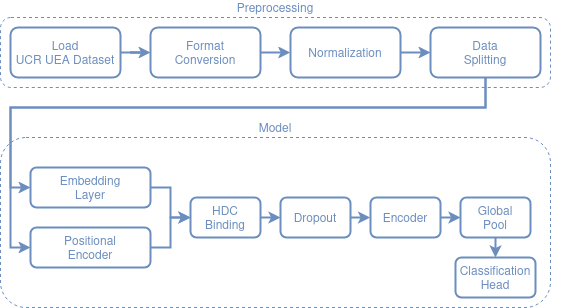

The diagram above was exported from draw.io. Its source (the exported page's mxGraphModel, read from the mxfile embedded in the PNG):
<mxGraphModel dx="786" dy="1155" grid="1" gridSize="10" guides="1" tooltips="1" connect="1" arrows="1" fold="1" page="1" pageScale="1" pageWidth="850" pageHeight="1100" math="0" shadow="0">
  <root>
    <mxCell id="0" />
    <mxCell id="1" parent="0" />
    <mxCell id="1UmKhATF8oGubTRntIZN-7" style="edgeStyle=orthogonalEdgeStyle;rounded=0;orthogonalLoop=1;jettySize=auto;html=1;strokeColor=#6C8EBF;strokeWidth=2;exitX=0.5;exitY=1;exitDx=0;exitDy=0;entryX=0;entryY=0.5;entryDx=0;entryDy=0;" parent="1" source="3tosN-IsaUGFObkJRq6m-2" target="1UmKhATF8oGubTRntIZN-4" edge="1">
      <mxGeometry relative="1" as="geometry">
        <mxPoint x="100" y="200" as="targetPoint" />
        <mxPoint x="163" y="145" as="sourcePoint" />
        <Array as="points">
          <mxPoint x="495" y="160" />
          <mxPoint x="20" y="160" />
          <mxPoint x="20" y="240" />
        </Array>
      </mxGeometry>
    </mxCell>
    <mxCell id="1UmKhATF8oGubTRntIZN-8" style="edgeStyle=orthogonalEdgeStyle;rounded=0;orthogonalLoop=1;jettySize=auto;html=1;entryX=0;entryY=0.5;entryDx=0;entryDy=0;strokeColor=#6C8EBF;strokeWidth=2;exitX=0.5;exitY=1;exitDx=0;exitDy=0;" parent="1" source="3tosN-IsaUGFObkJRq6m-2" target="1UmKhATF8oGubTRntIZN-5" edge="1">
      <mxGeometry relative="1" as="geometry">
        <mxPoint x="210" y="155" as="targetPoint" />
        <mxPoint x="173" y="155" as="sourcePoint" />
        <Array as="points">
          <mxPoint x="495" y="160" />
          <mxPoint x="20" y="160" />
          <mxPoint x="20" y="300" />
        </Array>
      </mxGeometry>
    </mxCell>
    <mxCell id="RExKNvcZLo4CCRV-Riuh-3" value="" style="group;fillColor=none;gradientColor=none;fillStyle=solid;" parent="1" vertex="1" connectable="0">
      <mxGeometry x="10" y="70" width="560" height="70" as="geometry" />
    </mxCell>
    <mxCell id="RExKNvcZLo4CCRV-Riuh-1" value="Preprocessing" style="rounded=1;whiteSpace=wrap;html=1;fillColor=none;strokeColor=#6C8EBF;dashed=1;verticalAlign=bottom;labelPosition=center;verticalLabelPosition=top;align=center;fontColor=light-dark(#6c8ebf, #ededed);" parent="RExKNvcZLo4CCRV-Riuh-3" vertex="1">
      <mxGeometry width="550" height="70" as="geometry" />
    </mxCell>
    <mxCell id="1UmKhATF8oGubTRntIZN-1" style="edgeStyle=orthogonalEdgeStyle;rounded=0;orthogonalLoop=1;jettySize=auto;html=1;entryX=0;entryY=0.5;entryDx=0;entryDy=0;strokeColor=#6C8EBF;strokeWidth=2;" parent="RExKNvcZLo4CCRV-Riuh-3" source="1UmKhATF8oGubTRntIZN-2" target="1UmKhATF8oGubTRntIZN-3" edge="1">
      <mxGeometry relative="1" as="geometry">
        <mxPoint x="196" y="20" as="targetPoint" />
      </mxGeometry>
    </mxCell>
    <mxCell id="1UmKhATF8oGubTRntIZN-2" value="&lt;div&gt;Load&lt;/div&gt;&lt;div&gt;UCR UEA Dataset&lt;/div&gt;" style="rounded=1;whiteSpace=wrap;html=1;fillColor=default;fontSize=12;strokeColor=#6C8EBF;fontColor=light-dark(#6C8EBF,#EDEDED);strokeWidth=2;" parent="RExKNvcZLo4CCRV-Riuh-3" vertex="1">
      <mxGeometry x="10" y="10" width="110" height="50" as="geometry" />
    </mxCell>
    <mxCell id="1UmKhATF8oGubTRntIZN-3" value="&lt;div&gt;Format&lt;/div&gt;&lt;div&gt;Conversion&lt;/div&gt;" style="rounded=1;whiteSpace=wrap;html=1;fillColor=default;fontSize=12;strokeColor=#6C8EBF;fontColor=light-dark(#6C8EBF,#EDEDED);strokeWidth=2;" parent="RExKNvcZLo4CCRV-Riuh-3" vertex="1">
      <mxGeometry x="150" y="10" width="110" height="50" as="geometry" />
    </mxCell>
    <mxCell id="3tosN-IsaUGFObkJRq6m-1" value="Normalization" style="rounded=1;whiteSpace=wrap;html=1;fillColor=default;fontSize=12;strokeColor=#6C8EBF;fontColor=light-dark(#6C8EBF,#EDEDED);strokeWidth=2;" parent="RExKNvcZLo4CCRV-Riuh-3" vertex="1">
      <mxGeometry x="290" y="10" width="110" height="50" as="geometry" />
    </mxCell>
    <mxCell id="3tosN-IsaUGFObkJRq6m-2" value="&lt;div&gt;Data&lt;/div&gt;&lt;div&gt;Splitting&lt;/div&gt;" style="rounded=1;whiteSpace=wrap;html=1;fillColor=default;fontSize=12;strokeColor=#6C8EBF;fontColor=light-dark(#6C8EBF,#EDEDED);strokeWidth=2;" parent="RExKNvcZLo4CCRV-Riuh-3" vertex="1">
      <mxGeometry x="430" y="10" width="110" height="50" as="geometry" />
    </mxCell>
    <mxCell id="3tosN-IsaUGFObkJRq6m-4" style="edgeStyle=orthogonalEdgeStyle;rounded=0;orthogonalLoop=1;jettySize=auto;html=1;entryX=-0.003;entryY=0.503;entryDx=0;entryDy=0;strokeColor=#6C8EBF;strokeWidth=2;entryPerimeter=0;exitX=1;exitY=0.5;exitDx=0;exitDy=0;" parent="RExKNvcZLo4CCRV-Riuh-3" source="1UmKhATF8oGubTRntIZN-3" target="3tosN-IsaUGFObkJRq6m-1" edge="1">
      <mxGeometry relative="1" as="geometry">
        <mxPoint x="290" y="34.86" as="targetPoint" />
        <mxPoint x="260" y="34.86" as="sourcePoint" />
      </mxGeometry>
    </mxCell>
    <mxCell id="3tosN-IsaUGFObkJRq6m-5" style="edgeStyle=orthogonalEdgeStyle;rounded=0;orthogonalLoop=1;jettySize=auto;html=1;entryX=0;entryY=0.5;entryDx=0;entryDy=0;strokeColor=#6C8EBF;strokeWidth=2;exitX=1;exitY=0.5;exitDx=0;exitDy=0;" parent="RExKNvcZLo4CCRV-Riuh-3" source="3tosN-IsaUGFObkJRq6m-1" target="3tosN-IsaUGFObkJRq6m-2" edge="1">
      <mxGeometry relative="1" as="geometry">
        <mxPoint x="430" y="34.86" as="targetPoint" />
        <mxPoint x="400" y="34.86" as="sourcePoint" />
      </mxGeometry>
    </mxCell>
    <mxCell id="3tosN-IsaUGFObkJRq6m-7" value="" style="group" parent="1" vertex="1" connectable="0">
      <mxGeometry x="10" y="190" width="550" height="170" as="geometry" />
    </mxCell>
    <mxCell id="RExKNvcZLo4CCRV-Riuh-2" value="&lt;span style=&quot;color: rgb(108, 142, 191);&quot;&gt;Model&lt;/span&gt;" style="rounded=1;whiteSpace=wrap;html=1;fillColor=none;strokeColor=light-dark(#6c8ebf, #6d5100);dashed=1;verticalAlign=bottom;labelPosition=center;verticalLabelPosition=top;align=center;" parent="3tosN-IsaUGFObkJRq6m-7" vertex="1">
      <mxGeometry width="550" height="170" as="geometry" />
    </mxCell>
    <mxCell id="1UmKhATF8oGubTRntIZN-4" value="&lt;div&gt;Embedding&lt;/div&gt;&lt;div&gt;Layer&lt;/div&gt;" style="rounded=1;whiteSpace=wrap;html=1;fillColor=default;fontSize=12;strokeColor=#6C8EBF;fontColor=light-dark(#6C8EBF,#EDEDED);strokeWidth=2;" parent="3tosN-IsaUGFObkJRq6m-7" vertex="1">
      <mxGeometry x="30" y="30" width="120" height="40" as="geometry" />
    </mxCell>
    <mxCell id="1UmKhATF8oGubTRntIZN-5" value="&lt;div&gt;Positional&lt;/div&gt;&lt;div&gt;Encoder&lt;/div&gt;" style="rounded=1;whiteSpace=wrap;html=1;fillColor=default;fontSize=12;strokeColor=#6C8EBF;fontColor=light-dark(#6C8EBF,#EDEDED);strokeWidth=2;" parent="3tosN-IsaUGFObkJRq6m-7" vertex="1">
      <mxGeometry x="30" y="90" width="120" height="40" as="geometry" />
    </mxCell>
    <mxCell id="1UmKhATF8oGubTRntIZN-9" value="&lt;div&gt;HDC&lt;/div&gt;&lt;div&gt;Binding&lt;/div&gt;" style="rounded=1;whiteSpace=wrap;html=1;fillColor=default;fontSize=12;strokeColor=#6C8EBF;fontColor=light-dark(#6C8EBF,#EDEDED);strokeWidth=2;" parent="3tosN-IsaUGFObkJRq6m-7" vertex="1">
      <mxGeometry x="190" y="60" width="70" height="40" as="geometry" />
    </mxCell>
    <mxCell id="1UmKhATF8oGubTRntIZN-10" style="edgeStyle=orthogonalEdgeStyle;rounded=0;orthogonalLoop=1;jettySize=auto;html=1;entryX=0;entryY=0.5;entryDx=0;entryDy=0;strokeColor=#6C8EBF;strokeWidth=2;exitX=1;exitY=0.5;exitDx=0;exitDy=0;" parent="3tosN-IsaUGFObkJRq6m-7" source="1UmKhATF8oGubTRntIZN-4" target="1UmKhATF8oGubTRntIZN-9" edge="1">
      <mxGeometry relative="1" as="geometry">
        <mxPoint x="190" y="-25" as="targetPoint" />
        <mxPoint x="153" y="-25" as="sourcePoint" />
        <Array as="points">
          <mxPoint x="170" y="50" />
          <mxPoint x="170" y="80" />
        </Array>
      </mxGeometry>
    </mxCell>
    <mxCell id="1UmKhATF8oGubTRntIZN-11" style="edgeStyle=orthogonalEdgeStyle;rounded=0;orthogonalLoop=1;jettySize=auto;html=1;entryX=0;entryY=0.5;entryDx=0;entryDy=0;strokeColor=#6C8EBF;strokeWidth=2;exitX=1;exitY=0.5;exitDx=0;exitDy=0;" parent="3tosN-IsaUGFObkJRq6m-7" source="1UmKhATF8oGubTRntIZN-5" target="1UmKhATF8oGubTRntIZN-9" edge="1">
      <mxGeometry relative="1" as="geometry">
        <mxPoint x="210" y="80" as="targetPoint" />
        <mxPoint x="163" y="70" as="sourcePoint" />
        <Array as="points">
          <mxPoint x="170" y="110" />
          <mxPoint x="170" y="80" />
        </Array>
      </mxGeometry>
    </mxCell>
    <mxCell id="RExKNvcZLo4CCRV-Riuh-5" value="Dropout" style="rounded=1;whiteSpace=wrap;html=1;fillColor=default;fontSize=12;strokeColor=#6C8EBF;fontColor=light-dark(#6C8EBF,#EDEDED);strokeWidth=2;" parent="3tosN-IsaUGFObkJRq6m-7" vertex="1">
      <mxGeometry x="280" y="60" width="70" height="40" as="geometry" />
    </mxCell>
    <mxCell id="RExKNvcZLo4CCRV-Riuh-6" value="Encoder" style="rounded=1;whiteSpace=wrap;html=1;fillColor=default;fontSize=12;strokeColor=#6C8EBF;fontColor=light-dark(#6C8EBF,#EDEDED);strokeWidth=2;" parent="3tosN-IsaUGFObkJRq6m-7" vertex="1">
      <mxGeometry x="370" y="60" width="70" height="40" as="geometry" />
    </mxCell>
    <mxCell id="RExKNvcZLo4CCRV-Riuh-7" value="Global&lt;div&gt;Pool&lt;/div&gt;" style="rounded=1;whiteSpace=wrap;html=1;fillColor=default;fontSize=12;strokeColor=#6C8EBF;fontColor=light-dark(#6C8EBF,#EDEDED);strokeWidth=2;" parent="3tosN-IsaUGFObkJRq6m-7" vertex="1">
      <mxGeometry x="460" y="60" width="70" height="40" as="geometry" />
    </mxCell>
    <mxCell id="RExKNvcZLo4CCRV-Riuh-9" value="&lt;div&gt;Classification&lt;/div&gt;&lt;div&gt;Head&lt;/div&gt;" style="rounded=1;whiteSpace=wrap;html=1;fillColor=default;fontSize=12;strokeColor=#6C8EBF;fontColor=light-dark(#6C8EBF,#EDEDED);strokeWidth=2;" parent="3tosN-IsaUGFObkJRq6m-7" vertex="1">
      <mxGeometry x="455" y="120" width="80" height="40" as="geometry" />
    </mxCell>
    <mxCell id="RExKNvcZLo4CCRV-Riuh-10" style="edgeStyle=orthogonalEdgeStyle;rounded=0;orthogonalLoop=1;jettySize=auto;html=1;entryX=0;entryY=0.5;entryDx=0;entryDy=0;strokeColor=#6C8EBF;strokeWidth=2;exitX=1;exitY=0.5;exitDx=0;exitDy=0;" parent="3tosN-IsaUGFObkJRq6m-7" source="1UmKhATF8oGubTRntIZN-9" target="RExKNvcZLo4CCRV-Riuh-5" edge="1">
      <mxGeometry relative="1" as="geometry">
        <mxPoint x="200" y="90" as="targetPoint" />
        <mxPoint x="160" y="120" as="sourcePoint" />
        <Array as="points">
          <mxPoint x="270" y="80" />
          <mxPoint x="270" y="80" />
        </Array>
      </mxGeometry>
    </mxCell>
    <mxCell id="RExKNvcZLo4CCRV-Riuh-11" style="edgeStyle=orthogonalEdgeStyle;rounded=0;orthogonalLoop=1;jettySize=auto;html=1;entryX=-0.006;entryY=0.496;entryDx=0;entryDy=0;strokeColor=#6C8EBF;strokeWidth=2;exitX=1;exitY=0.5;exitDx=0;exitDy=0;entryPerimeter=0;" parent="3tosN-IsaUGFObkJRq6m-7" source="RExKNvcZLo4CCRV-Riuh-5" target="RExKNvcZLo4CCRV-Riuh-6" edge="1">
      <mxGeometry relative="1" as="geometry">
        <mxPoint x="370" y="79.91999999999999" as="targetPoint" />
        <mxPoint x="350" y="80" as="sourcePoint" />
        <Array as="points" />
      </mxGeometry>
    </mxCell>
    <mxCell id="RExKNvcZLo4CCRV-Riuh-13" style="edgeStyle=orthogonalEdgeStyle;rounded=0;orthogonalLoop=1;jettySize=auto;html=1;entryX=0;entryY=0.5;entryDx=0;entryDy=0;strokeColor=#6C8EBF;strokeWidth=2;" parent="3tosN-IsaUGFObkJRq6m-7" target="RExKNvcZLo4CCRV-Riuh-7" edge="1">
      <mxGeometry relative="1" as="geometry">
        <mxPoint x="450" y="79.91999999999999" as="targetPoint" />
        <mxPoint x="440" y="80" as="sourcePoint" />
        <Array as="points" />
      </mxGeometry>
    </mxCell>
    <mxCell id="RExKNvcZLo4CCRV-Riuh-14" style="edgeStyle=orthogonalEdgeStyle;rounded=0;orthogonalLoop=1;jettySize=auto;html=1;entryX=0.5;entryY=0;entryDx=0;entryDy=0;strokeColor=#6C8EBF;strokeWidth=2;exitX=0.5;exitY=1;exitDx=0;exitDy=0;" parent="3tosN-IsaUGFObkJRq6m-7" source="RExKNvcZLo4CCRV-Riuh-7" target="RExKNvcZLo4CCRV-Riuh-9" edge="1">
      <mxGeometry relative="1" as="geometry">
        <mxPoint x="520" y="109.92000000000002" as="targetPoint" />
        <mxPoint x="500" y="109.92000000000002" as="sourcePoint" />
        <Array as="points" />
      </mxGeometry>
    </mxCell>
  </root>
</mxGraphModel>